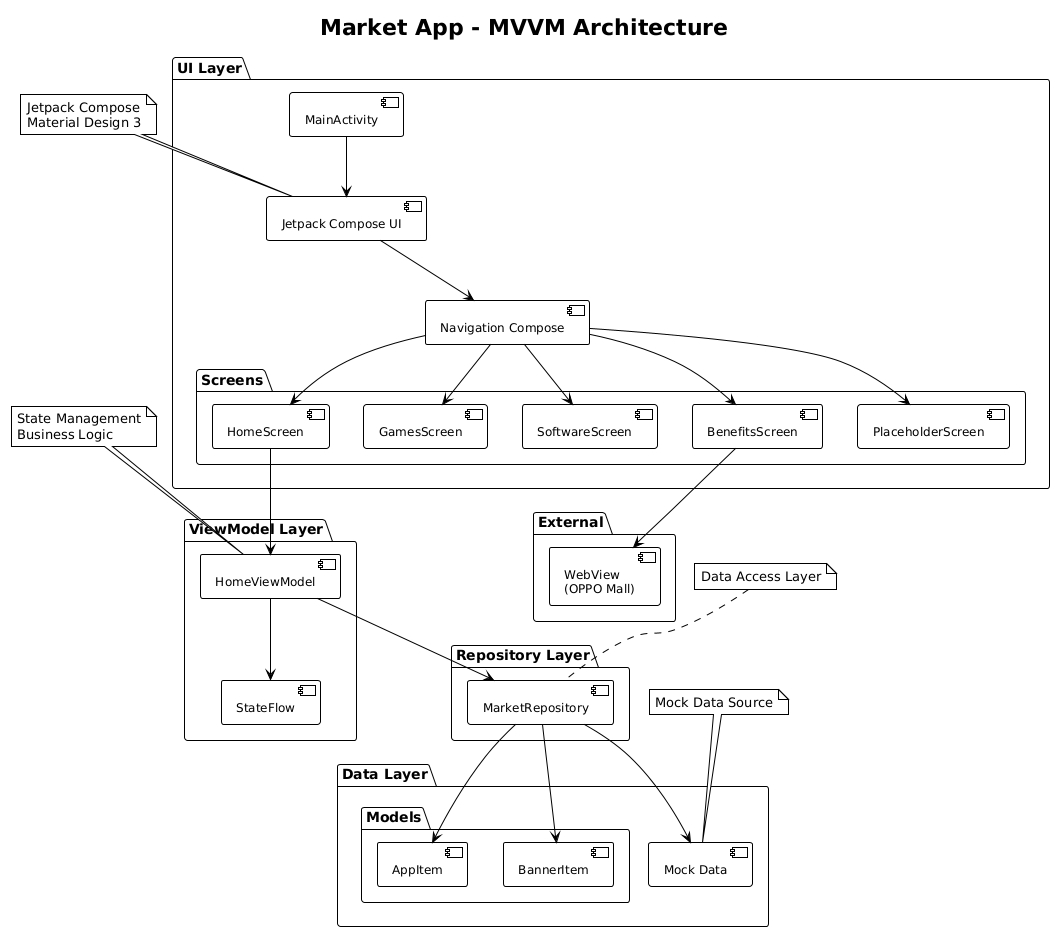

The diagram above was rendered by PlantUML. Its source (embedded in the PNG):
@startuml
!theme plain
skinparam componentFontSize 12
skinparam packageFontSize 14

title Market App - MVVM Architecture

package "UI Layer" {
    component [MainActivity] as main
    component [Jetpack Compose UI] as ui
    
    package "Screens" {
        component [HomeScreen] as home
        component [GamesScreen] as games
        component [SoftwareScreen] as software
        component [BenefitsScreen] as benefits
        component [PlaceholderScreen] as profile
    }
    
    component [Navigation Compose] as nav
}

package "ViewModel Layer" {
    component [HomeViewModel] as viewmodel
    component [StateFlow] as state
}

package "Repository Layer" {
    component [MarketRepository] as repo
}

package "Data Layer" {
    component [Mock Data] as data
    
    package "Models" {
        component [AppItem] as app_model
        component [BannerItem] as banner_model
    }
}

package "External" {
    component [WebView\n(OPPO Mall)] as webview
}

' UI Layer connections
main --> ui
ui --> nav
nav --> home
nav --> games
nav --> software
nav --> benefits
nav --> profile

' ViewModel connections
home --> viewmodel
viewmodel --> state

' Repository connections
viewmodel --> repo
repo --> data
repo --> app_model
repo --> banner_model

' External connections
benefits --> webview

' Layer boundaries
note top of ui : Jetpack Compose\nMaterial Design 3
note top of viewmodel : State Management\nBusiness Logic
note top of repo : Data Access Layer
note top of data : Mock Data Source
@enduml